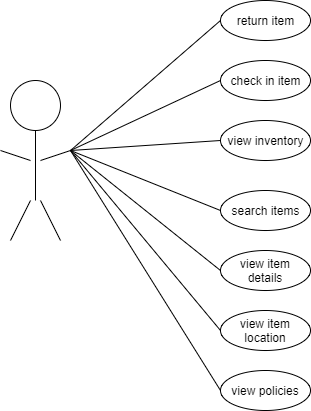

The diagram above was exported from draw.io. Its source (the exported page's mxGraphModel, read from the mxfile embedded in the PNG):
<mxGraphModel dx="1042" dy="554" grid="1" gridSize="10" guides="1" tooltips="1" connect="1" arrows="1" fold="1" page="1" pageScale="1" pageWidth="850" pageHeight="1100" background="#ffffff" math="0" shadow="0">
  <root>
    <mxCell id="0" />
    <mxCell id="1" parent="0" />
    <mxCell id="2" value="" style="ellipse;whiteSpace=wrap;html=1;aspect=fixed;" vertex="1" parent="1">
      <mxGeometry x="250" y="160" width="50" height="50" as="geometry" />
    </mxCell>
    <mxCell id="3" value="" style="endArrow=none;html=1;entryX=0.5;entryY=1;" edge="1" parent="1" target="2">
      <mxGeometry width="50" height="50" relative="1" as="geometry">
        <mxPoint x="275" y="280" as="sourcePoint" />
        <mxPoint x="310" y="260" as="targetPoint" />
      </mxGeometry>
    </mxCell>
    <mxCell id="4" value="" style="endArrow=none;html=1;" edge="1" parent="1">
      <mxGeometry width="50" height="50" relative="1" as="geometry">
        <mxPoint x="280" y="240" as="sourcePoint" />
        <mxPoint x="310" y="230" as="targetPoint" />
      </mxGeometry>
    </mxCell>
    <mxCell id="5" value="" style="endArrow=none;html=1;" edge="1" parent="1">
      <mxGeometry width="50" height="50" relative="1" as="geometry">
        <mxPoint x="240" y="230" as="sourcePoint" />
        <mxPoint x="270" y="240" as="targetPoint" />
      </mxGeometry>
    </mxCell>
    <mxCell id="6" value="" style="endArrow=none;html=1;" edge="1" parent="1">
      <mxGeometry width="50" height="50" relative="1" as="geometry">
        <mxPoint x="250" y="320" as="sourcePoint" />
        <mxPoint x="270" y="280" as="targetPoint" />
      </mxGeometry>
    </mxCell>
    <mxCell id="7" value="" style="endArrow=none;html=1;" edge="1" parent="1">
      <mxGeometry width="50" height="50" relative="1" as="geometry">
        <mxPoint x="300" y="320" as="sourcePoint" />
        <mxPoint x="280" y="280" as="targetPoint" />
      </mxGeometry>
    </mxCell>
    <mxCell id="8" value="return item" style="ellipse;whiteSpace=wrap;html=1;" vertex="1" parent="1">
      <mxGeometry x="460" y="80" width="90" height="40" as="geometry" />
    </mxCell>
    <mxCell id="9" value="check in item" style="ellipse;whiteSpace=wrap;html=1;" vertex="1" parent="1">
      <mxGeometry x="460" y="140" width="90" height="40" as="geometry" />
    </mxCell>
    <mxCell id="10" value="view inventory" style="ellipse;whiteSpace=wrap;html=1;" vertex="1" parent="1">
      <mxGeometry x="460" y="200" width="90" height="40" as="geometry" />
    </mxCell>
    <mxCell id="11" value="search items" style="ellipse;whiteSpace=wrap;html=1;" vertex="1" parent="1">
      <mxGeometry x="460" y="270" width="90" height="40" as="geometry" />
    </mxCell>
    <mxCell id="12" value="view item details" style="ellipse;whiteSpace=wrap;html=1;" vertex="1" parent="1">
      <mxGeometry x="460" y="330" width="90" height="40" as="geometry" />
    </mxCell>
    <mxCell id="13" value="view item location" style="ellipse;whiteSpace=wrap;html=1;" vertex="1" parent="1">
      <mxGeometry x="460" y="390" width="90" height="40" as="geometry" />
    </mxCell>
    <mxCell id="14" value="view policies" style="ellipse;whiteSpace=wrap;html=1;" vertex="1" parent="1">
      <mxGeometry x="460" y="450" width="90" height="40" as="geometry" />
    </mxCell>
    <mxCell id="15" value="" style="endArrow=none;html=1;entryX=0;entryY=0.5;" edge="1" parent="1" target="8">
      <mxGeometry width="50" height="50" relative="1" as="geometry">
        <mxPoint x="310" y="230" as="sourcePoint" />
        <mxPoint x="380" y="130" as="targetPoint" />
      </mxGeometry>
    </mxCell>
    <mxCell id="16" value="" style="endArrow=none;html=1;entryX=0;entryY=0.5;" edge="1" parent="1" target="9">
      <mxGeometry width="50" height="50" relative="1" as="geometry">
        <mxPoint x="310" y="230" as="sourcePoint" />
        <mxPoint x="390" y="270" as="targetPoint" />
      </mxGeometry>
    </mxCell>
    <mxCell id="17" value="" style="endArrow=none;html=1;entryX=0;entryY=0.5;" edge="1" parent="1" target="11">
      <mxGeometry width="50" height="50" relative="1" as="geometry">
        <mxPoint x="310" y="230" as="sourcePoint" />
        <mxPoint x="410" y="250" as="targetPoint" />
      </mxGeometry>
    </mxCell>
    <mxCell id="18" value="" style="endArrow=none;html=1;entryX=0;entryY=0.5;" edge="1" parent="1" target="10">
      <mxGeometry width="50" height="50" relative="1" as="geometry">
        <mxPoint x="310" y="230" as="sourcePoint" />
        <mxPoint x="450" y="200" as="targetPoint" />
      </mxGeometry>
    </mxCell>
    <mxCell id="19" value="" style="endArrow=none;html=1;entryX=0;entryY=0.5;" edge="1" parent="1" target="12">
      <mxGeometry width="50" height="50" relative="1" as="geometry">
        <mxPoint x="310" y="230" as="sourcePoint" />
        <mxPoint x="420" y="310" as="targetPoint" />
      </mxGeometry>
    </mxCell>
    <mxCell id="20" value="" style="endArrow=none;html=1;entryX=0;entryY=0.5;" edge="1" parent="1" target="13">
      <mxGeometry width="50" height="50" relative="1" as="geometry">
        <mxPoint x="310" y="230" as="sourcePoint" />
        <mxPoint x="430" y="350" as="targetPoint" />
      </mxGeometry>
    </mxCell>
    <mxCell id="21" value="" style="endArrow=none;html=1;entryX=0;entryY=0.5;" edge="1" parent="1" target="14">
      <mxGeometry width="50" height="50" relative="1" as="geometry">
        <mxPoint x="310" y="230" as="sourcePoint" />
        <mxPoint x="420" y="390" as="targetPoint" />
      </mxGeometry>
    </mxCell>
  </root>
</mxGraphModel>